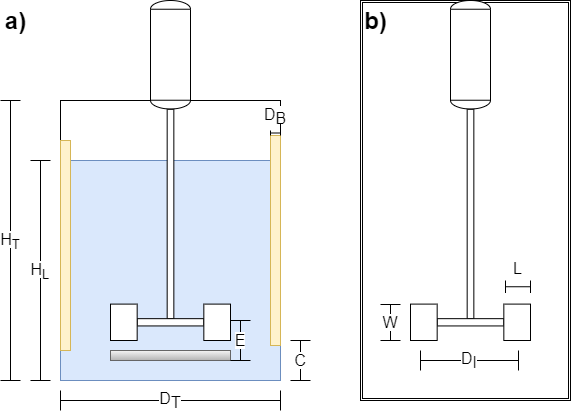

The diagram above was exported from draw.io. Its source (the exported page's mxGraphModel, read from the mxfile embedded in the PNG):
<mxGraphModel dx="868" dy="510" grid="1" gridSize="10" guides="1" tooltips="1" connect="1" arrows="1" fold="1" page="1" pageScale="1" pageWidth="850" pageHeight="1100" math="0" shadow="0">
  <root>
    <mxCell id="0" />
    <mxCell id="1" parent="0" />
    <mxCell id="uRqkFhxysrGChzrZHFWX-27" value="" style="shape=ext;double=1;rounded=0;whiteSpace=wrap;html=1;fontSize=16;fontColor=#000000;fillColor=none;verticalAlign=bottom;" parent="1" vertex="1">
      <mxGeometry x="400" width="210" height="400" as="geometry" />
    </mxCell>
    <mxCell id="uRqkFhxysrGChzrZHFWX-1" value="" style="rounded=0;whiteSpace=wrap;html=1;" parent="1" vertex="1">
      <mxGeometry x="100" y="100" width="220" height="280" as="geometry" />
    </mxCell>
    <mxCell id="uRqkFhxysrGChzrZHFWX-2" value="" style="rounded=0;whiteSpace=wrap;html=1;fillColor=#dae8fc;strokeColor=#6c8ebf;" parent="1" vertex="1">
      <mxGeometry x="100" y="160" width="220" height="220" as="geometry" />
    </mxCell>
    <mxCell id="uRqkFhxysrGChzrZHFWX-6" value="" style="rounded=0;whiteSpace=wrap;html=1;fillColor=#f5f5f5;strokeColor=#666666;gradientColor=#b3b3b3;" parent="1" vertex="1">
      <mxGeometry x="150" y="350" width="120" height="10" as="geometry" />
    </mxCell>
    <mxCell id="uRqkFhxysrGChzrZHFWX-7" value="" style="rounded=0;whiteSpace=wrap;html=1;fillColor=#fff2cc;strokeColor=#d6b656;" parent="1" vertex="1">
      <mxGeometry x="100" y="140" width="10" height="210" as="geometry" />
    </mxCell>
    <mxCell id="uRqkFhxysrGChzrZHFWX-8" value="" style="rounded=0;whiteSpace=wrap;html=1;fillColor=#fff2cc;strokeColor=#d6b656;" parent="1" vertex="1">
      <mxGeometry x="310" y="135" width="10" height="210" as="geometry" />
    </mxCell>
    <mxCell id="uRqkFhxysrGChzrZHFWX-10" value="" style="shape=mxgraph.pid.vessels.turbine_agitator;html=1;pointerEvents=1;align=center;verticalLabelPosition=bottom;verticalAlign=top;dashed=0;" parent="1" vertex="1">
      <mxGeometry x="150" width="120" height="340" as="geometry" />
    </mxCell>
    <mxCell id="uRqkFhxysrGChzrZHFWX-13" value="&lt;span style=&quot;background-color: rgb(255 , 255 , 255)&quot;&gt;D&lt;sub style=&quot;font-size: 16px&quot;&gt;T&lt;/sub&gt;&lt;/span&gt;" style="shape=crossbar;whiteSpace=wrap;html=1;rounded=1;labelBorderColor=none;fillColor=none;fontSize=16;" parent="1" vertex="1">
      <mxGeometry x="100" y="390" width="220" height="20" as="geometry" />
    </mxCell>
    <mxCell id="uRqkFhxysrGChzrZHFWX-17" value="&lt;span style=&quot;background-color: rgb(255 , 255 , 255)&quot;&gt;H&lt;sub&gt;T&lt;/sub&gt;&lt;/span&gt;" style="shape=crossbar;whiteSpace=wrap;html=1;rounded=1;direction=south;fontSize=16;" parent="1" vertex="1">
      <mxGeometry x="40" y="100" width="20" height="280" as="geometry" />
    </mxCell>
    <mxCell id="uRqkFhxysrGChzrZHFWX-18" value="&lt;span style=&quot;background-color: rgb(255 , 255 , 255)&quot;&gt;H&lt;sub&gt;L&lt;/sub&gt;&lt;/span&gt;" style="shape=crossbar;whiteSpace=wrap;html=1;rounded=1;direction=south;fontSize=16;" parent="1" vertex="1">
      <mxGeometry x="70" y="160" width="20" height="220" as="geometry" />
    </mxCell>
    <mxCell id="uRqkFhxysrGChzrZHFWX-19" value="&lt;span style=&quot;background-color: rgb(255 , 255 , 255)&quot;&gt;E&lt;/span&gt;" style="shape=crossbar;whiteSpace=wrap;html=1;rounded=1;direction=south;fontSize=16;" parent="1" vertex="1">
      <mxGeometry x="270" y="320" width="20" height="40" as="geometry" />
    </mxCell>
    <mxCell id="uRqkFhxysrGChzrZHFWX-20" value="&lt;span style=&quot;background-color: rgb(255 , 255 , 255)&quot;&gt;C&lt;/span&gt;" style="shape=crossbar;whiteSpace=wrap;html=1;rounded=1;direction=south;fontSize=16;" parent="1" vertex="1">
      <mxGeometry x="330" y="340" width="20" height="40" as="geometry" />
    </mxCell>
    <mxCell id="uRqkFhxysrGChzrZHFWX-21" value="&lt;span style=&quot;background-color: rgb(255 , 255 , 255)&quot;&gt;D&lt;sub style=&quot;font-size: 16px&quot;&gt;B&lt;/sub&gt;&lt;/span&gt;" style="shape=crossbar;whiteSpace=wrap;html=1;rounded=1;labelBorderColor=none;fillColor=none;fontSize=16;verticalAlign=bottom;horizontal=1;labelPosition=center;verticalLabelPosition=top;align=center;" parent="1" vertex="1">
      <mxGeometry x="310" y="130" width="10" height="5" as="geometry" />
    </mxCell>
    <mxCell id="uRqkFhxysrGChzrZHFWX-22" value="" style="shape=mxgraph.pid.vessels.turbine_agitator;html=1;pointerEvents=1;align=center;verticalLabelPosition=bottom;verticalAlign=top;dashed=0;" parent="1" vertex="1">
      <mxGeometry x="450" width="120" height="340" as="geometry" />
    </mxCell>
    <mxCell id="uRqkFhxysrGChzrZHFWX-23" value="&lt;span style=&quot;background-color: rgb(255 , 255 , 255)&quot;&gt;W&lt;/span&gt;" style="shape=crossbar;whiteSpace=wrap;html=1;rounded=1;direction=south;fontSize=16;" parent="1" vertex="1">
      <mxGeometry x="420" y="304" width="20" height="36" as="geometry" />
    </mxCell>
    <mxCell id="uRqkFhxysrGChzrZHFWX-24" value="&lt;span style=&quot;background-color: rgb(255 , 255 , 255)&quot;&gt;D&lt;sub style=&quot;font-size: 16px&quot;&gt;I&lt;/sub&gt;&lt;/span&gt;" style="shape=crossbar;whiteSpace=wrap;html=1;rounded=1;labelBorderColor=none;fillColor=none;fontSize=16;" parent="1" vertex="1">
      <mxGeometry x="460" y="350" width="98" height="20" as="geometry" />
    </mxCell>
    <mxCell id="uRqkFhxysrGChzrZHFWX-25" value="&lt;span style=&quot;background-color: rgb(255 , 255 , 255)&quot;&gt;L&lt;/span&gt;" style="shape=crossbar;whiteSpace=wrap;html=1;rounded=1;labelBorderColor=none;fillColor=none;fontSize=16;verticalAlign=bottom;horizontal=1;labelPosition=center;verticalLabelPosition=top;align=center;" parent="1" vertex="1">
      <mxGeometry x="545" y="280" width="25" height="12.5" as="geometry" />
    </mxCell>
    <mxCell id="uRqkFhxysrGChzrZHFWX-28" value="a)" style="text;strokeColor=none;fillColor=none;html=1;fontSize=24;fontStyle=1;verticalAlign=middle;align=center;fontColor=#000000;" parent="1" vertex="1">
      <mxGeometry x="40" width="30" height="40" as="geometry" />
    </mxCell>
    <mxCell id="uRqkFhxysrGChzrZHFWX-29" value="b)" style="text;strokeColor=none;fillColor=none;html=1;fontSize=24;fontStyle=1;verticalAlign=middle;align=center;fontColor=#000000;" parent="1" vertex="1">
      <mxGeometry x="400" width="30" height="40" as="geometry" />
    </mxCell>
  </root>
</mxGraphModel>